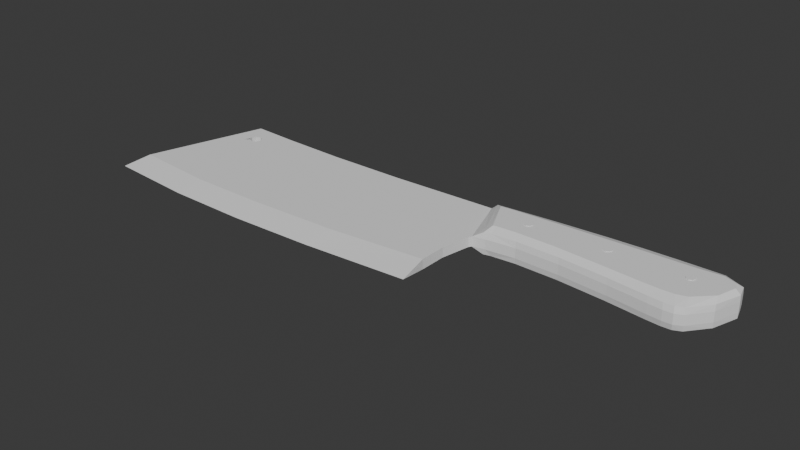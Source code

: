 # Source: model_005.blend  (saved by Blender 5.2.45; exported with 4.5.12 LTS)
import bpy
from mathutils import Matrix  # noqa: F401  (used for matrix-valued properties, if any)

bpy.ops.wm.read_factory_settings(use_empty=True)
scene = bpy.context.scene
scene.name = 'Scene'

# ---- collections
col_collection = bpy.data.collections.new('Collection'); scene.collection.children.link(col_collection)

# ---- world
world_world = bpy.data.worlds.new('World'); scene.world = world_world
world_world.use_nodes = True; world_world.node_tree.nodes.clear()
_N = world_world.node_tree.nodes; _L = world_world.node_tree.links
n0 = _N.new('ShaderNodeOutputWorld'); n0.name = 'World Output'; n0.location = (200, 100)
n1 = _N.new('ShaderNodeBackground'); n1.name = 'Background'; n1.location = (-200, 100)
n1.inputs[0].default_value = (0.05088, 0.05088, 0.05088, 1.0)
_L.new(n1.outputs[0], n0.inputs[0])
n0.is_active_output = True
world_world.color = (0.05088, 0.05088, 0.05088)
world_world.sun_shadow_jitter_overblur = 0.0

# ---- meshes
me_plane = bpy.data.meshes.new('Plane')
me_plane.from_pydata([(0.4684, 0.4076, 3.367e-05), (-0.8461, 0.3741, 0.0), (-1.549, 0.2689, -8.197e-05), (-0.2897, 0.3787, 0.0002859), (-1.484, 0.2657, -8.517e-05), (-1.891, -0.44, 0.0), (-1.935, -0.6302, -0.03438), (0.5758, -0.6084, -0.03438), (-0.1523, -0.6628, -0.03438), (-0.7419, -0.6845, -0.03438), (-1.308, -0.6791, -0.03438), (0.5497, -0.3981, -2.794e-09), (0.5514, -0.209, 0.0), (0.5897, -0.004014, 5.821e-11), (0.4684, 0.4076, -0.06873), (-0.8461, 0.3741, -0.06876), (-1.549, 0.2689, -0.06874), (-0.2897, 0.3787, -0.06848), (-1.484, 0.2657, -0.06874), (-1.891, -0.44, -0.06876), (0.5497, -0.3981, -0.06876), (0.5514, -0.209, -0.06876), (0.5897, -0.004014, -0.06876), (0.6009, 0.01578, -0.06876), (0.6009, 0.01578, 0.0), (-1.552, 0.2044, -2.884e-05), (-1.552, 0.2044, -0.06807), (-0.8052, -0.3298, 0.0), (-0.1341, -0.4642, -0.06876), (-0.7883, -0.4896, -0.06876), (-1.301, -0.4899, -0.06876), (-1.301, -0.4899, 0.0), (-0.7883, -0.4896, 0.0), (-0.1341, -0.4642, 0.0), (-0.1771, -0.3034, 0.0), (-1.488, 0.2021, -1.435e-05), (-1.488, 0.2021, -0.06807), (-0.8052, -0.3298, -0.06878), (-0.1771, -0.3034, -0.06878), (0.6859, 0.03626, -0.0687), (0.6859, 0.03626, 6.731e-05), (0.8905, 0.05974, -0.0687), (0.8905, 0.05974, 6.73e-05), (1.195, 0.05539, -0.0687), (1.195, 0.05539, 6.731e-05), (1.53, 0.02839, -0.0687), (1.53, 0.02839, 6.731e-05), (1.676, 0.01137, -0.06876), (1.676, 0.01137, -3.427e-07), (1.801, -0.003649, -0.06876), (1.801, -0.003649, -3.39e-07), (1.898, -0.01266, -0.06876), (1.898, -0.01266, -3.427e-07), (1.963, -0.01008, -0.0687), (1.963, -0.01008, 6.731e-05), (2.015, 0.01537, -0.0687), (2.015, 0.01537, 6.732e-05), (2.124, 0.1534, -0.0687), (2.124, 0.1534, 6.732e-05), (2.184, 0.337, -0.0687), (2.184, 0.337, 6.732e-05), (2.159, 0.4313, -0.07013), (2.159, 0.4313, -0.001368), (2.022, 0.4925, -0.0687), (2.022, 0.4925, 6.732e-05), (1.957, 0.4938, -0.0687), (1.957, 0.4938, 6.732e-05), (1.866, 0.4934, -0.0687), (1.866, 0.4934, 6.733e-05), (1.711, 0.4916, -0.0687), (1.711, 0.4916, 6.732e-05), (1.503, 0.486, -0.0687), (1.503, 0.486, 6.733e-05), (1.268, 0.4747, -0.0687), (1.268, 0.4747, 6.733e-05), (1.054, 0.461, -0.0687), (1.054, 0.461, 6.733e-05), (0.9025, 0.4491, -0.0687), (0.9025, 0.4491, 6.733e-05), (0.8043, 0.44, -0.0687), (0.8043, 0.44, 6.734e-05), (0.6871, 0.4287, -0.0687), (0.6871, 0.4287, 6.734e-05), (0.5793, 0.4183, -0.0687), (0.5793, 0.4183, 6.734e-05), (-1.641, 0.4025, -0.06886), (-1.299, 0.3859, -0.06886), (-1.839, -0.2635, -0.06878), (-1.315, -0.3142, -0.06878), (-1.641, 0.4025, -9.528e-05), (-1.299, 0.3859, -9.528e-05), (-1.839, -0.2635, -1.996e-05), (-1.315, -0.3142, 0.0), (-1.579, 0.3009, -8.197e-05), (-1.451, 0.2946, -8.517e-05), (-1.584, 0.1751, -2.884e-05), (-1.459, 0.1706, -1.435e-05), (-1.451, 0.2946, -0.06884), (-1.579, 0.3009, -0.06884), (-1.584, 0.1751, -0.06796), (-1.459, 0.1706, -0.06796), (-1.476, 0.2335, -4.976e-05), (-1.476, 0.2335, -0.0684), (-1.521, 0.193, -2.16e-05), (-1.521, 0.193, -0.06796), (-1.561, 0.2371, -0.0684), (-1.561, 0.2371, -5.541e-05), (-1.516, 0.2776, -8.357e-05), (-1.516, 0.2776, -0.06884), (0.8476, 0.2863, -0.141), (0.8476, 0.2863, 0.07228), (0.8683, 0.2777, -0.141), (0.8683, 0.2777, 0.07228), (0.877, 0.2569, -0.141), (0.877, 0.2569, 0.07228), (0.8683, 0.2361, -0.141), (0.8683, 0.2361, 0.07228), (0.8476, 0.2275, -0.141), (0.8476, 0.2275, 0.07228), (0.8268, 0.2361, -0.141), (0.8268, 0.2361, 0.07228), (0.8182, 0.2569, -0.141), (0.8182, 0.2569, 0.07228), (0.8268, 0.2777, -0.141), (0.8268, 0.2777, 0.07228), (1.905, 0.3157, -0.141), (1.905, 0.3157, 0.07228), (1.926, 0.3071, -0.141), (1.926, 0.3071, 0.07228), (1.935, 0.2863, -0.141), (1.935, 0.2863, 0.07228), (1.926, 0.2655, -0.141), (1.926, 0.2655, 0.07228), (1.905, 0.2569, -0.141), (1.905, 0.2569, 0.07228), (1.885, 0.2655, -0.141), (1.885, 0.2655, 0.07228), (1.876, 0.2863, -0.141), (1.876, 0.2863, 0.07228), (1.885, 0.3071, -0.141), (1.885, 0.3071, 0.07228), (1.383, 0.3093, -0.141), (1.383, 0.3093, 0.07228), (1.403, 0.3007, -0.141), (1.403, 0.3007, 0.07228), (1.412, 0.2799, -0.141), (1.412, 0.2799, 0.07228), (1.403, 0.2591, -0.141), (1.403, 0.2591, 0.07228), (1.383, 0.2505, -0.141), (1.383, 0.2505, 0.07228), (1.362, 0.2591, -0.141), (1.362, 0.2591, 0.07228), (1.353, 0.2799, -0.141), (1.353, 0.2799, 0.07228), (1.362, 0.3007, -0.141), (1.362, 0.3007, 0.07228)], [], [(12, 11, 20, 21), (6, 5, 19), (13, 12, 21, 22), (3, 0, 14, 17), (13, 0, 12), (90, 1, 15, 86), (89, 90, 86, 85), (1, 3, 17, 15), (11, 7, 20), (91, 89, 85, 87), (22, 23, 24, 13), (22, 21, 14), (5, 91, 87, 19), (5, 6, 10, 31), (9, 32, 31, 10), (8, 33, 32, 9), (8, 7, 11, 33), (19, 30, 10, 6), (10, 30, 29, 9), (9, 29, 28, 8), (8, 28, 20, 7), (21, 20, 28, 38), (28, 29, 37, 38), (29, 30, 88, 37), (87, 88, 30, 19), (15, 37, 88, 86), (17, 38, 37, 15), (17, 14, 21, 38), (91, 5, 31, 92), (31, 32, 27, 92), (32, 33, 34, 27), (12, 34, 33, 11), (90, 92, 27, 1), (1, 27, 34, 3), (3, 34, 12, 0), (24, 23, 39, 40), (41, 43, 44, 42), (43, 45, 46, 44), (61, 63, 64, 62), (46, 45, 47, 48), (48, 47, 49, 50), (50, 49, 51, 52), (52, 51, 53, 54), (54, 53, 55, 56), (57, 59, 60, 58), (39, 41, 42, 40), (64, 63, 65, 66), (66, 65, 67, 68), (68, 67, 69, 70), (70, 69, 71, 72), (72, 71, 73, 74), (74, 73, 75, 76), (76, 75, 77, 78), (78, 77, 79, 80), (80, 79, 81, 82), (82, 81, 83, 84), (84, 83, 14, 0), (14, 83, 23, 22), (24, 84, 0, 13), (40, 82, 84, 24), (23, 83, 81, 39), (59, 61, 62, 60), (55, 57, 58, 56), (97, 98, 85, 86), (98, 99, 87, 85), (99, 100, 88, 87), (100, 97, 86, 88), (93, 94, 90, 89), (95, 93, 89, 91), (96, 95, 91, 92), (94, 96, 92, 90), (95, 96, 103), (99, 98, 105), (97, 100, 102), (100, 99, 104), (93, 95, 106), (96, 94, 101), (93, 107, 94), (97, 108, 98), (35, 103, 96), (35, 96, 101), (101, 94, 4), (107, 4, 94), (107, 93, 2), (106, 2, 93), (25, 106, 95), (95, 106, 25, 103), (99, 26, 104), (26, 99, 105), (98, 16, 105), (108, 16, 98), (18, 108, 97), (18, 97, 102), (36, 102, 100), (36, 100, 104), (36, 104, 103, 35), (103, 25, 26, 104), (106, 105, 26, 25), (105, 16, 2, 106), (108, 107, 2, 16), (18, 4, 107, 108), (102, 101, 4, 18), (36, 35, 101, 102), (109, 110, 112, 111), (111, 112, 114, 113), (113, 114, 116, 115), (115, 116, 118, 117), (117, 118, 120, 119), (119, 120, 122, 121), (112, 110, 124, 122, 120, 118, 116, 114), (121, 122, 124, 123), (123, 124, 110, 109), (109, 111, 113, 115, 117, 119, 121, 123), (125, 126, 128, 127), (127, 128, 130, 129), (129, 130, 132, 131), (131, 132, 134, 133), (133, 134, 136, 135), (135, 136, 138, 137), (128, 126, 140, 138, 136, 134, 132, 130), (137, 138, 140, 139), (139, 140, 126, 125), (125, 127, 129, 131, 133, 135, 137, 139), (141, 142, 144, 143), (143, 144, 146, 145), (145, 146, 148, 147), (147, 148, 150, 149), (149, 150, 152, 151), (151, 152, 154, 153), (144, 142, 156, 154, 152, 150, 148, 146), (153, 154, 156, 155), (155, 156, 142, 141), (141, 143, 145, 147, 149, 151, 153, 155)])
_uv = me_plane.uv_layers.new(name='UVMap')
_uv.uv.foreach_set('vector', [0.0, 0.0, 0.0, 0.0, 0.0, 0.0, 0.0, 0.0, 0.0, 0.0, 0.0, 0.0, 0.0, 0.0, 0.0, 0.0, 0.0, 0.0, 0.0, 0.0, 0.0, 0.0, 0.0, 0.0, 0.0, 0.0, 0.0, 0.0, 0.0, 0.0, 0.0, 0.0, 0.0, 0.0, 0.0, 0.0, 0.0, 0.0, 0.0, 0.0, 0.0, 0.0, 0.0, 0.0, 0.0, 0.0, 0.0, 0.0, 0.0, 0.0, 0.0, 0.0, 0.0, 0.0, 0.0, 0.0, 0.0, 0.0, 0.0, 0.0, 0.0, 0.0, 0.0, 0.0, 0.0, 0.0, 0.0, 0.0, 0.0, 0.0, 0.0, 0.0, 0.0, 0.0, 0.0, 0.0, 0.0, 0.0, 0.0, 0.0, 0.0, 0.0, 0.0, 0.0, 0.0, 0.0, 0.0, 0.0, 0.0, 0.0, 0.0, 0.0, 0.0, 0.0, 0.0, 0.0, 0.0, 0.0, 0.0, 0.0, 0.0, 0.0, 0.0, 0.0, 0.0, 0.0, 0.0, 0.0, 0.0, 0.0, 0.0, 0.0, 0.0, 0.0, 0.0, 0.0, 0.0, 0.0, 0.0, 0.0, 0.0, 0.0, 0.0, 0.0, 0.0, 0.0, 0.0, 0.0, 0.0, 0.0, 0.0, 0.0, 0.0, 0.0, 0.0, 0.0, 0.0, 0.0, 0.0, 0.0, 0.0, 0.0, 0.0, 0.0, 0.0, 0.0, 0.0, 0.0, 0.0, 0.0, 0.0, 0.0, 0.0, 0.0, 0.0, 0.0, 0.0, 0.0, 0.0, 0.0, 0.0, 0.0, 0.0, 0.0, 0.0, 0.0, 0.0, 0.0, 0.0, 0.0, 0.0, 0.0, 0.0, 0.0, 0.0, 0.0, 0.0, 0.0, 0.0, 0.0, 0.0, 0.0, 0.0, 0.0, 0.0, 0.0, 0.0, 0.0, 0.0, 0.0, 0.0, 0.0, 0.0, 0.0, 0.0, 0.0, 0.0, 0.0, 0.0, 0.0, 0.0, 0.0, 0.0, 0.0, 0.0, 0.0, 0.0, 0.0, 0.0, 0.0, 0.0, 0.0, 0.0, 0.0, 0.0, 0.0, 0.0, 0.0, 0.0, 0.0, 0.0, 0.0, 0.0, 0.0, 0.0, 0.0, 0.0, 0.0, 0.0, 0.0, 0.0, 0.0, 0.0, 0.0, 0.0, 0.0, 0.0, 0.0, 0.0, 0.0, 0.0, 0.0, 0.0, 0.0, 0.0, 0.0, 0.0, 0.0, 0.0, 0.0, 0.0, 0.0, 0.0, 0.0, 0.0, 0.0, 0.0, 0.0, 0.0, 0.0, 0.0, 0.0, 0.0, 0.0, 0.0, 0.0, 0.0, 0.0, 0.0, 0.0, 0.0, 0.0, 0.0, 0.0, 0.0, 0.0, 0.0, 0.0, 0.0, 0.0, 0.0, 0.0, 0.0, 0.0, 0.0, 0.0, 0.0, 0.0, 0.0, 0.0, 0.0, 0.0, 0.0, 0.0, 0.0, 0.0, 0.0, 0.0, 0.0, 0.0, 0.0, 0.0, 0.0, 0.0, 0.0, 0.0, 0.0, 0.0, 0.0, 0.0, 0.0, 0.0, 0.0, 0.0, 0.0, 0.0, 0.0, 0.0, 0.0, 0.0, 0.0, 0.0, 0.0, 0.0, 0.0, 0.0, 0.0, 0.0, 0.0, 0.0, 0.0, 0.0, 0.0, 0.0, 0.0, 0.0, 0.0, 0.0, 0.0, 0.0, 0.0, 0.0, 0.0, 0.0, 0.0, 0.0, 0.0, 0.0, 0.0, 0.0, 0.0, 0.0, 0.0, 0.0, 0.0, 0.0, 0.0, 0.0, 0.0, 0.0, 0.0, 0.0, 0.0, 0.0, 0.0, 0.0, 0.0, 0.0, 0.0, 0.0, 0.0, 0.0, 0.0, 0.0, 0.0, 0.0, 0.0, 0.0, 0.0, 0.0, 0.0, 0.0, 0.0, 0.0, 0.0, 0.0, 0.0, 0.0, 0.0, 0.0, 0.0, 0.0, 0.0, 0.0, 0.0, 0.0, 0.0, 0.0, 0.0, 0.0, 0.0, 0.0, 0.0, 0.0, 0.0, 0.0, 0.0, 0.0, 0.0, 0.0, 0.0, 0.0, 0.0, 0.0, 0.0, 0.0, 0.0, 0.0, 0.0, 0.0, 0.0, 0.0, 0.0, 0.0, 0.0, 0.0, 0.0, 0.0, 0.0, 0.0, 0.0, 0.0, 0.0, 0.0, 0.0, 0.0, 0.0, 0.0, 0.0, 0.0, 0.0, 0.0, 0.0, 0.0, 0.0, 0.0, 0.0, 0.0, 0.0, 0.0, 0.0, 0.0, 0.0, 0.0, 0.0, 0.0, 0.0, 0.0, 0.0, 0.0, 0.0, 0.0, 0.0, 0.0, 0.0, 0.0, 0.0, 0.0, 0.0, 0.0, 0.0, 0.0, 0.0, 0.0, 0.0, 0.0, 0.0, 0.0, 0.0, 0.0, 0.0, 0.0, 0.0, 0.0, 0.0, 0.0, 0.0, 0.0, 0.0, 0.0, 0.0, 0.0, 0.0, 0.0, 0.0, 0.0, 0.0, 0.0, 0.0, 0.0, 0.0, 0.0, 0.0, 0.0, 0.0, 0.0, 0.0, 0.0, 0.0, 0.0, 0.0, 0.0, 0.0, 0.0, 0.0, 0.0, 0.0, 0.0, 0.0, 0.0, 0.0, 0.0, 0.0, 0.0, 0.0, 0.0, 0.0, 0.0, 0.0, 0.0, 0.0, 0.0, 0.0, 0.0, 0.0, 0.0, 0.0, 0.0, 0.0, 0.0, 0.0, 0.0, 0.0, 0.0, 0.0, 0.0, 0.0, 0.0, 0.0, 0.0, 0.0, 0.0, 0.0, 0.0, 0.0, 0.0, 0.0, 0.0, 0.0, 0.0, 0.0, 0.0, 0.0, 0.0, 0.0, 0.0, 0.0, 0.0, 0.0, 0.0, 0.0, 0.0, 0.0, 0.0, 0.0, 0.0, 0.0, 0.0, 0.0, 0.0, 0.0, 0.0, 0.0, 0.0, 0.0, 0.0, 0.0, 0.0, 0.0, 0.0, 0.0, 0.0, 0.0, 0.0, 0.0, 0.0, 0.0, 0.0, 0.0, 0.0, 0.0, 0.0, 0.0, 0.0, 0.0, 0.0, 0.0, 0.0, 0.0, 0.0, 0.0, 0.0, 0.0, 0.0, 0.0, 0.0, 0.0, 0.0, 0.0, 0.0, 0.0, 0.0, 0.0, 0.0, 0.0, 0.0, 0.0, 0.0, 0.0, 0.0, 0.0, 0.0, 0.0, 0.0, 0.0, 0.0, 0.0, 0.0, 0.0, 0.0, 0.0, 0.0, 0.0, 0.0, 0.0, 0.0, 0.0, 0.0, 0.0, 0.0, 0.0, 0.0, 0.0, 0.0, 0.0, 0.0, 0.0, 0.0, 0.0, 0.0, 0.0, 0.0, 0.0, 0.0, 0.0, 0.0, 0.0, 0.0, 0.0, 0.0, 0.0, 0.0, 0.0, 0.0, 0.0, 0.0, 0.0, 0.0, 0.0, 0.0, 0.0, 0.0, 0.0, 0.0, 0.0, 0.0, 0.0, 0.0, 0.0, 0.0, 0.0, 0.0, 0.0, 0.0, 0.0, 0.0, 0.0, 0.0, 0.0, 0.0, 0.0, 0.0, 0.0, 0.0, 0.0, 0.0, 0.0, 0.0, 0.0, 0.0, 0.0, 0.0, 0.0, 0.0, 0.0, 0.0, 0.0, 0.0, 0.0, 0.0, 0.0, 0.0, 0.0, 0.0, 0.0, 0.0, 0.0, 0.0, 0.0, 0.0, 0.0, 0.0, 0.0, 0.0, 0.0, 0.0, 0.0, 0.0, 0.0, 0.0, 0.0, 0.0, 0.0, 0.0, 0.0, 0.0, 0.0, 0.0, 0.0, 0.0, 0.0, 0.0, 0.0, 0.0, 0.0, 0.0, 0.0, 0.0, 0.0, 0.0, 0.0, 0.0, 0.0, 0.0, 0.0, 0.0, 0.0, 0.0, 0.0, 0.0, 1.0, 0.5, 1.0, 1.0, 0.875, 1.0, 0.875, 0.5, 0.875, 0.5, 0.875, 1.0, 0.75, 1.0, 0.75, 0.5, 0.75, 0.5, 0.75, 1.0, 0.625, 1.0, 0.625, 0.5, 0.625, 0.5, 0.625, 1.0, 0.5, 1.0, 0.5, 0.5, 0.5, 0.5, 0.5, 1.0, 0.375, 1.0, 0.375, 0.5, 0.375, 0.5, 0.375, 1.0, 0.25, 1.0, 0.25, 0.5, 0.4197, 0.4197, 0.25, 0.49, 0.08029, 0.4197, 0.01, 0.25, 0.08029, 0.08029, 0.25, 0.01, 0.4197, 0.08029, 0.49, 0.25, 0.25, 0.5, 0.25, 1.0, 0.125, 1.0, 0.125, 0.5, 0.125, 0.5, 0.125, 1.0, 0.0, 1.0, 0.0, 0.5, 0.75, 0.49, 0.9197, 0.4197, 0.99, 0.25, 0.9197, 0.08029, 0.75, 0.01, 0.5803, 0.08029, 0.51, 0.25, 0.5803, 0.4197, 1.0, 0.5, 1.0, 1.0, 0.875, 1.0, 0.875, 0.5, 0.875, 0.5, 0.875, 1.0, 0.75, 1.0, 0.75, 0.5, 0.75, 0.5, 0.75, 1.0, 0.625, 1.0, 0.625, 0.5, 0.625, 0.5, 0.625, 1.0, 0.5, 1.0, 0.5, 0.5, 0.5, 0.5, 0.5, 1.0, 0.375, 1.0, 0.375, 0.5, 0.375, 0.5, 0.375, 1.0, 0.25, 1.0, 0.25, 0.5, 0.4197, 0.4197, 0.25, 0.49, 0.08029, 0.4197, 0.01, 0.25, 0.08029, 0.08029, 0.25, 0.01, 0.4197, 0.08029, 0.49, 0.25, 0.25, 0.5, 0.25, 1.0, 0.125, 1.0, 0.125, 0.5, 0.125, 0.5, 0.125, 1.0, 0.0, 1.0, 0.0, 0.5, 0.75, 0.49, 0.9197, 0.4197, 0.99, 0.25, 0.9197, 0.08029, 0.75, 0.01, 0.5803, 0.08029, 0.51, 0.25, 0.5803, 0.4197, 1.0, 0.5, 1.0, 1.0, 0.875, 1.0, 0.875, 0.5, 0.875, 0.5, 0.875, 1.0, 0.75, 1.0, 0.75, 0.5, 0.75, 0.5, 0.75, 1.0, 0.625, 1.0, 0.625, 0.5, 0.625, 0.5, 0.625, 1.0, 0.5, 1.0, 0.5, 0.5, 0.5, 0.5, 0.5, 1.0, 0.375, 1.0, 0.375, 0.5, 0.375, 0.5, 0.375, 1.0, 0.25, 1.0, 0.25, 0.5, 0.4197, 0.4197, 0.25, 0.49, 0.08029, 0.4197, 0.01, 0.25, 0.08029, 0.08029, 0.25, 0.01, 0.4197, 0.08029, 0.49, 0.25, 0.25, 0.5, 0.25, 1.0, 0.125, 1.0, 0.125, 0.5, 0.125, 0.5, 0.125, 1.0, 0.0, 1.0, 0.0, 0.5, 0.75, 0.49, 0.9197, 0.4197, 0.99, 0.25, 0.9197, 0.08029, 0.75, 0.01, 0.5803, 0.08029, 0.51, 0.25, 0.5803, 0.4197])
me_plane.update()
me_plane_003 = bpy.data.meshes.new('Plane.003')
me_plane_003.from_pydata([(0.6637, 0.1351, 0.09595), (2.041, 0.4283, 0.1028), (1.569, 0.4029, 0.1028), (0.5793, 0.3221, 0.09595), (2.129, 0.3958, 0.1017), (2.146, 0.3397, 0.1033), (2.107, 0.2099, 0.1028), (1.99, 0.09504, 0.1028), (1.832, 0.07045, 0.1028), (1.891, 0.4137, 0.1028), (2.184, 0.337, 0.03435), (2.159, 0.4313, 0.03291), (0.5788, 0.08108, 0.03435), (0.4905, 0.3423, 0.03435), (1.898, -0.01266, 0.03435), (2.015, 0.01537, 0.03435), (2.124, 0.1534, 0.03435), (2.022, 0.4925, 0.03435), (1.866, 0.4934, 0.03435), (1.503, 0.486, 0.03435), (0.689, 0.1065, 0.1028), (0.5734, 0.3544, 0.1028), (0.4684, 0.4076, 0.03435), (0.6009, 0.01578, 0.03435), (1.357, 0.3949, 0.1028), (1.007, 0.379, 0.1028), (1.921, 0.07353, 0.1028), (1.712, 0.07607, 0.1028), (1.425, 0.09851, 0.1028), (1.119, 0.1184, 0.1028), (0.8501, 0.1209, 0.1028), (1.753, 0.408, 0.1028), (0.6787, 0.3632, 0.1028), (0.8148, 0.3706, 0.1028), (2.182, 0.3374, 0.07453), (0.5942, 0.3564, 0.1028), (0.6417, 0.1016, 0.07453), (0.541, 0.3437, 0.07453), (1.89, -0.002272, 0.07542), (2.012, 0.02533, 0.07542), (2.122, 0.1605, 0.07542), (2.024, 0.4854, 0.07542), (1.869, 0.4834, 0.07542), (1.511, 0.4756, 0.07542), (0.5262, 0.4131, 0.03435), (0.6343, 0.4236, 0.03435), (0.7388, 0.4337, 0.03435), (0.9025, 0.4491, 0.03435), (1.268, 0.4747, 0.03435), (1.711, 0.4916, 0.03435), (1.963, -0.01008, 0.03435), (1.801, -0.003649, 0.03435), (1.53, 0.02839, 0.03435), (1.195, 0.05539, 0.03435), (0.8905, 0.05974, 0.03435), (2.157, 0.4291, 0.0731), (0.5166, 0.4046, 0.07542), (0.6686, 0.04131, 0.07542), (0.7144, 0.1118, 0.1028), (0.6859, 0.03626, 0.03435), (0.8866, 0.06768, 0.07542), (1.186, 0.06327, 0.07542), (1.516, 0.03716, 0.07542), (1.79, 0.006315, 0.07542), (1.958, 0.0003712, 0.07542), (1.716, 0.4812, 0.07542), (1.279, 0.4647, 0.07542), (0.9156, 0.4403, 0.07542), (0.7483, 0.4258, 0.07542), (0.6406, 0.4161, 0.07542), (0.7178, 0.05279, 0.07542), (0.5522, 0.4079, 0.07542), (0.6637, 0.1351, -0.09595), (2.041, 0.4283, -0.1028), (1.569, 0.4029, -0.1028), (0.5793, 0.3221, -0.09595), (2.129, 0.3958, -0.1046), (2.146, 0.3397, -0.1033), (2.107, 0.2099, -0.1028), (1.99, 0.09504, -0.1028), (1.832, 0.07045, -0.1028), (1.891, 0.4137, -0.1028), (2.184, 0.337, -0.03435), (2.159, 0.4313, -0.03578), (0.5788, 0.08108, -0.03435), (0.4905, 0.3423, -0.03435), (1.898, -0.01266, -0.03435), (2.015, 0.01537, -0.03435), (2.124, 0.1534, -0.03435), (2.022, 0.4925, -0.03435), (1.866, 0.4934, -0.03435), (1.503, 0.486, -0.03435), (0.689, 0.1065, -0.1028), (0.5734, 0.3544, -0.1028), (0.4684, 0.4076, -0.03435), (0.6009, 0.01578, -0.03435), (1.357, 0.3949, -0.1028), (1.007, 0.379, -0.1028), (1.921, 0.07353, -0.1028), (1.712, 0.07607, -0.1028), (1.425, 0.09851, -0.1028), (1.119, 0.1184, -0.1028), (0.8501, 0.1209, -0.1028), (1.753, 0.408, -0.1028), (0.6787, 0.3632, -0.1028), (0.8148, 0.3706, -0.1028), (2.182, 0.3374, -0.07453), (0.5942, 0.3564, -0.1028), (0.6417, 0.1016, -0.07453), (0.541, 0.3437, -0.07453), (1.89, -0.002272, -0.07542), (2.012, 0.02533, -0.07542), (2.122, 0.1605, -0.07542), (2.024, 0.4854, -0.07542), (1.869, 0.4834, -0.07542), (1.511, 0.4756, -0.07542), (0.5262, 0.4131, -0.03435), (0.6343, 0.4236, -0.03435), (0.7388, 0.4337, -0.03435), (0.9025, 0.4491, -0.03435), (1.268, 0.4747, -0.03435), (1.711, 0.4916, -0.03435), (1.963, -0.01008, -0.03435), (1.801, -0.003649, -0.03435), (1.53, 0.02839, -0.03435), (1.195, 0.05539, -0.03435), (0.8905, 0.05974, -0.03435), (2.157, 0.4291, -0.07597), (0.5166, 0.4046, -0.07542), (0.6686, 0.04131, -0.07542), (0.7144, 0.1118, -0.1028), (0.6859, 0.03626, -0.03435), (0.8866, 0.06768, -0.07542), (1.186, 0.06327, -0.07542), (1.516, 0.03716, -0.07542), (1.79, 0.006315, -0.07542), (1.958, 0.0003712, -0.07542), (1.716, 0.4812, -0.07542), (1.279, 0.4647, -0.07542), (0.9156, 0.4403, -0.07542), (0.7483, 0.4258, -0.07542), (0.6406, 0.4161, -0.07542), (0.7178, 0.05279, -0.07542), (0.5522, 0.4079, -0.07542)], [], [(55, 34, 5, 4), (8, 2, 31, 26), (8, 27, 24, 2), (26, 31, 9, 7), (5, 34, 40, 6), (6, 40, 39, 7), (27, 63, 62, 28), (28, 62, 61, 29), (29, 61, 60, 30), (0, 3, 21, 20), (0, 36, 37, 3), (44, 71, 56, 22), (34, 55, 11, 10), (45, 69, 71, 44), (70, 60, 54, 59), (32, 69, 68, 33), (36, 12, 13, 37), (25, 33, 68, 67), (101, 100, 97, 105), (24, 25, 67, 66), (46, 68, 69, 45), (51, 63, 38, 14), (63, 27, 8, 38), (47, 67, 68, 46), (50, 64, 39, 15), (38, 8, 26, 64), (64, 26, 7, 39), (48, 66, 67, 47), (9, 42, 41, 1), (14, 38, 64, 50), (1, 4, 5, 6), (1, 41, 55, 4), (16, 40, 34, 10), (15, 39, 40, 16), (49, 65, 43, 19), (42, 9, 31, 65), (65, 31, 2, 43), (43, 2, 24, 66), (18, 42, 65, 49), (19, 43, 66, 48), (96, 97, 100, 99), (54, 60, 61, 53), (58, 35, 32, 30), (30, 32, 33, 29), (53, 61, 62, 52), (52, 62, 63, 51), (11, 55, 41, 17), (17, 41, 42, 18), (35, 71, 69, 32), (13, 22, 56, 37), (70, 57, 20, 58), (56, 71, 35, 21), (59, 23, 57, 70), (20, 57, 36, 0), (37, 56, 21, 3), (58, 30, 60, 70), (20, 21, 35, 58), (127, 76, 77, 106), (80, 98, 103, 74), (80, 74, 96, 99), (98, 79, 81, 103), (112, 106, 77, 78), (111, 112, 78, 79), (134, 135, 99, 100), (133, 134, 100, 101), (109, 85, 84, 108), (72, 92, 93, 75), (72, 75, 109, 108), (128, 143, 116, 94), (83, 127, 106, 82), (29, 33, 25, 28), (23, 12, 36, 57), (24, 27, 28, 25), (132, 133, 101, 102), (139, 140, 105, 97), (126, 125, 133, 132), (138, 139, 97, 96), (123, 86, 110, 135), (135, 110, 80, 99), (119, 118, 140, 139), (122, 87, 111, 136), (110, 136, 98, 80), (136, 111, 79, 98), (120, 119, 139, 138), (6, 7, 9, 1), (113, 114, 81, 73), (86, 122, 136, 110), (77, 76, 73, 78), (127, 113, 73, 76), (88, 82, 106, 112), (87, 88, 112, 111), (121, 91, 115, 137), (114, 137, 103, 81), (137, 115, 74, 103), (115, 138, 96, 74), (90, 121, 137, 114), (91, 120, 138, 115), (118, 117, 141, 140), (140, 141, 104, 105), (107, 104, 141, 143), (130, 142, 132, 102), (125, 124, 134, 133), (124, 123, 135, 134), (83, 89, 113, 127), (89, 90, 114, 113), (95, 129, 108, 84), (126, 132, 142, 131), (85, 109, 128, 94), (142, 130, 92, 129), (128, 93, 107, 143), (131, 142, 129, 95), (92, 72, 108, 129), (109, 75, 93, 128), (143, 141, 117, 116), (92, 130, 107, 93), (130, 102, 104, 107), (102, 101, 105, 104), (81, 79, 78, 73)])
_uv = me_plane_003.uv_layers.new(name='UVMap')
_uv.uv.foreach_set('vector', [0.0, 0.0, 0.0, 0.0, 0.0, 0.0, 0.0, 0.0, 0.0, 0.0, 0.0, 0.0, 0.0, 0.0, 0.0, 0.0, 0.0, 0.0, 0.0, 0.0, 0.0, 0.0, 0.0, 0.0, 0.0, 0.0, 0.0, 0.0, 0.0, 0.0, 0.0, 0.0, 0.0, 0.0, 0.0, 0.0, 0.0, 0.0, 0.0, 0.0, 0.0, 0.0, 0.0, 0.0, 0.0, 0.0, 0.0, 0.0, 0.0, 0.0, 0.0, 0.0, 0.0, 0.0, 0.0, 0.0, 0.0, 0.0, 0.0, 0.0, 0.0, 0.0, 0.0, 0.0, 0.0, 0.0, 0.0, 0.0, 0.0, 0.0, 0.0, 0.0, 0.0, 0.0, 0.0, 0.0, 0.0, 0.0, 0.0, 0.0, 0.0, 0.0, 0.0, 0.0, 0.0, 0.0, 0.0, 0.0, 0.0, 0.0, 0.0, 0.0, 0.0, 0.0, 0.0, 0.0, 0.0, 0.0, 0.0, 0.0, 0.0, 0.0, 0.0, 0.0, 0.0, 0.0, 0.0, 0.0, 0.0, 0.0, 0.0, 0.0, 0.0, 0.0, 0.0, 0.0, 0.0, 0.0, 0.0, 0.0, 0.0, 0.0, 0.0, 0.0, 0.0, 0.0, 0.0, 0.0, 0.0, 0.0, 0.0, 0.0, 0.0, 0.0, 0.0, 0.0, 0.0, 0.0, 0.0, 0.0, 0.0, 0.0, 0.0, 0.0, 0.0, 0.0, 0.0, 0.0, 0.0, 0.0, 0.0, 0.0, 0.0, 0.0, 0.0, 0.0, 0.0, 0.0, 0.0, 0.0, 0.0, 0.0, 0.0, 0.0, 0.0, 0.0, 0.0, 0.0, 0.0, 0.0, 0.0, 0.0, 0.0, 0.0, 0.0, 0.0, 0.0, 0.0, 0.0, 0.0, 0.0, 0.0, 0.0, 0.0, 0.0, 0.0, 0.0, 0.0, 0.0, 0.0, 0.0, 0.0, 0.0, 0.0, 0.0, 0.0, 0.0, 0.0, 0.0, 0.0, 0.0, 0.0, 0.0, 0.0, 0.0, 0.0, 0.0, 0.0, 0.0, 0.0, 0.0, 0.0, 0.0, 0.0, 0.0, 0.0, 0.0, 0.0, 0.0, 0.0, 0.0, 0.0, 0.0, 0.0, 0.0, 0.0, 0.0, 0.0, 0.0, 0.0, 0.0, 0.0, 0.0, 0.0, 0.0, 0.0, 0.0, 0.0, 0.0, 0.0, 0.0, 0.0, 0.0, 0.0, 0.0, 0.0, 0.0, 0.0, 0.0, 0.0, 0.0, 0.0, 0.0, 0.0, 0.0, 0.0, 0.0, 0.0, 0.0, 0.0, 0.0, 0.0, 0.0, 0.0, 0.0, 0.0, 0.0, 0.0, 0.0, 0.0, 0.0, 0.0, 0.0, 0.0, 0.0, 0.0, 0.0, 0.0, 0.0, 0.0, 0.0, 0.0, 0.0, 0.0, 0.0, 0.0, 0.0, 0.0, 0.0, 0.0, 0.0, 0.0, 0.0, 0.0, 0.0, 0.0, 0.0, 0.0, 0.0, 0.0, 0.0, 0.0, 0.0, 0.0, 0.0, 0.0, 0.0, 0.0, 0.0, 0.0, 0.0, 0.0, 0.0, 0.0, 0.0, 0.0, 0.0, 0.0, 0.0, 0.0, 0.0, 0.0, 0.0, 0.0, 0.0, 0.0, 0.0, 0.0, 0.0, 0.0, 0.0, 0.0, 0.0, 0.0, 0.0, 0.0, 0.0, 0.0, 0.0, 0.0, 0.0, 0.0, 0.0, 0.0, 0.0, 0.0, 0.0, 0.0, 0.0, 0.0, 0.0, 0.0, 0.0, 0.0, 0.0, 0.0, 0.0, 0.0, 0.0, 0.0, 0.0, 0.0, 0.0, 0.0, 0.0, 0.0, 0.0, 0.0, 0.0, 0.0, 0.0, 0.0, 0.0, 0.0, 0.0, 0.0, 0.0, 0.0, 0.0, 0.0, 0.0, 0.0, 0.0, 0.0, 0.0, 0.0, 0.0, 0.0, 0.0, 0.0, 0.0, 0.0, 0.0, 0.0, 0.0, 0.0, 0.0, 0.0, 0.0, 0.0, 0.0, 0.0, 0.0, 0.0, 0.0, 0.0, 0.0, 0.0, 0.0, 0.0, 0.0, 0.0, 0.0, 0.0, 0.0, 0.0, 0.0, 0.0, 0.0, 0.0, 0.0, 0.0, 0.0, 0.0, 0.0, 0.0, 0.0, 0.0, 0.0, 0.0, 0.0, 0.0, 0.0, 0.0, 0.0, 0.0, 0.0, 0.0, 0.0, 0.0, 0.0, 0.0, 0.0, 0.0, 0.0, 0.0, 0.0, 0.0, 0.0, 0.0, 0.0, 0.0, 0.0, 0.0, 0.0, 0.0, 0.0, 0.0, 0.0, 0.0, 0.0, 0.0, 0.0, 0.0, 0.0, 0.0, 0.0, 0.0, 0.0, 0.0, 0.0, 0.0, 0.0, 0.0, 0.0, 0.0, 0.0, 0.0, 0.0, 0.0, 0.0, 0.0, 0.0, 0.0, 0.0, 0.0, 0.0, 0.0, 0.0, 0.0, 0.0, 0.0, 0.0, 0.0, 0.0, 0.0, 0.0, 0.0, 0.0, 0.0, 0.0, 0.0, 0.0, 0.0, 0.0, 0.0, 0.0, 0.0, 0.0, 0.0, 0.0, 0.0, 0.0, 0.0, 0.0, 0.0, 0.0, 0.0, 0.0, 0.0, 0.0, 0.0, 0.0, 0.0, 0.0, 0.0, 0.0, 0.0, 0.0, 0.0, 0.0, 0.0, 0.0, 0.0, 0.0, 0.0, 0.0, 0.0, 0.0, 0.0, 0.0, 0.0, 0.0, 0.0, 0.0, 0.0, 0.0, 0.0, 0.0, 0.0, 0.0, 0.0, 0.0, 0.0, 0.0, 0.0, 0.0, 0.0, 0.0, 0.0, 0.0, 0.0, 0.0, 0.0, 0.0, 0.0, 0.0, 0.0, 0.0, 0.0, 0.0, 0.0, 0.0, 0.0, 0.0, 0.0, 0.0, 0.0, 0.0, 0.0, 0.0, 0.0, 0.0, 0.0, 0.0, 0.0, 0.0, 0.0, 0.0, 0.0, 0.0, 0.0, 0.0, 0.0, 0.0, 0.0, 0.0, 0.0, 0.0, 0.0, 0.0, 0.0, 0.0, 0.0, 0.0, 0.0, 0.0, 0.0, 0.0, 0.0, 0.0, 0.0, 0.0, 0.0, 0.0, 0.0, 0.0, 0.0, 0.0, 0.0, 0.0, 0.0, 0.0, 0.0, 0.0, 0.0, 0.0, 0.0, 0.0, 0.0, 0.0, 0.0, 0.0, 0.0, 0.0, 0.0, 0.0, 0.0, 0.0, 0.0, 0.0, 0.0, 0.0, 0.0, 0.0, 0.0, 0.0, 0.0, 0.0, 0.0, 0.0, 0.0, 0.0, 0.0, 0.0, 0.0, 0.0, 0.0, 0.0, 0.0, 0.0, 0.0, 0.0, 0.0, 0.0, 0.0, 0.0, 0.0, 0.0, 0.0, 0.0, 0.0, 0.0, 0.0, 0.0, 0.0, 0.0, 0.0, 0.0, 0.0, 0.0, 0.0, 0.0, 0.0, 0.0, 0.0, 0.0, 0.0, 0.0, 0.0, 0.0, 0.0, 0.0, 0.0, 0.0, 0.0, 0.0, 0.0, 0.0, 0.0, 0.0, 0.0, 0.0, 0.0, 0.0, 0.0, 0.0, 0.0, 0.0, 0.0, 0.0, 0.0, 0.0, 0.0, 0.0, 0.0, 0.0, 0.0, 0.0, 0.0, 0.0, 0.0, 0.0, 0.0, 0.0, 0.0, 0.0, 0.0, 0.0, 0.0, 0.0, 0.0, 0.0, 0.0, 0.0, 0.0, 0.0, 0.0, 0.0, 0.0, 0.0, 0.0, 0.0, 0.0, 0.0, 0.0, 0.0, 0.0, 0.0, 0.0, 0.0, 0.0, 0.0, 0.0, 0.0, 0.0, 0.0, 0.0, 0.0, 0.0, 0.0, 0.0, 0.0, 0.0, 0.0, 0.0, 0.0, 0.0, 0.0, 0.0, 0.0, 0.0, 0.0, 0.0, 0.0, 0.0, 0.0, 0.0, 0.0, 0.0, 0.0, 0.0, 0.0, 0.0, 0.0, 0.0, 0.0, 0.0, 0.0, 0.0, 0.0, 0.0, 0.0, 0.0, 0.0, 0.0, 0.0, 0.0, 0.0, 0.0, 0.0, 0.0, 0.0, 0.0, 0.0, 0.0, 0.0, 0.0, 0.0, 0.0, 0.0, 0.0, 0.0, 0.0, 0.0, 0.0, 0.0, 0.0, 0.0, 0.0, 0.0, 0.0, 0.0, 0.0, 0.0, 0.0, 0.0, 0.0, 0.0, 0.0, 0.0, 0.0, 0.0, 0.0, 0.0, 0.0, 0.0, 0.0, 0.0, 0.0, 0.0, 0.0, 0.0, 0.0, 0.0, 0.0, 0.0, 0.0, 0.0, 0.0, 0.0, 0.0, 0.0, 0.0, 0.0, 0.0, 0.0, 0.0, 0.0, 0.0, 0.0, 0.0, 0.0, 0.0, 0.0, 0.0, 0.0, 0.0, 0.0, 0.0, 0.0, 0.0, 0.0, 0.0, 0.0, 0.0, 0.0, 0.0, 0.0, 0.0, 0.0, 0.0, 0.0, 0.0, 0.0, 0.0, 0.0, 0.0, 0.0, 0.0, 0.0, 0.0, 0.0, 0.0, 0.0, 0.0, 0.0, 0.0, 0.0, 0.0, 0.0, 0.0, 0.0, 0.0, 0.0, 0.0, 0.0, 0.0, 0.0, 0.0, 0.0, 0.0, 0.0, 0.0, 0.0, 0.0, 0.0, 0.0, 0.0, 0.0, 0.0, 0.0, 0.0, 0.0, 0.0, 0.0, 0.0, 0.0, 0.0, 0.0, 0.0, 0.0, 0.0, 0.0, 0.0, 0.0, 0.0, 0.0, 0.0, 0.0, 0.0, 0.0, 0.0, 0.0])
me_plane_003.update()

# ---- objects
ob_lamina = bpy.data.objects.new('_lamina', me_plane)
ob_cabo = bpy.data.objects.new('_cabo', me_plane_003)

# ---- transforms, parenting, visibility, modifiers, constraints
ob_lamina.location = (0.0, 0.0, 0.03435)
ob_cabo.location = (0.0, 0.0, 0.0)

# ---- collection membership
col_collection.objects.link(ob_lamina)
col_collection.objects.link(ob_cabo)

# ---- scene / render settings (as saved in the file)
scene.frame_start = 1; scene.frame_end = 250; scene.frame_set(1)
scene.render.engine = 'BLENDER_EEVEE_NEXT'
scene.render.bake_bias = 0.0
scene.render.bake_samples = 0
scene.render.compositor_device = 'GPU'
scene.eevee.use_volume_custom_range = False
scene.eevee.fast_gi_thickness_near = 0.1
scene.eevee.fast_gi_thickness_far = 0.0
scene.eevee.ray_tracing_options.screen_trace_thickness = 0.1
bpy.context.view_layer.update()

# ---- added for rendering (the .blend has no active camera and no usable light): camera, sun
cam_auto = bpy.data.cameras.new('AutoCamera')
cam_auto.lens = 50.0
cam_auto.sensor_width = 36.0
cam_auto.clip_end = 1000.0
ob_auto_camera = bpy.data.objects.new('AutoCamera', cam_auto)
scene.collection.objects.link(ob_auto_camera)
ob_auto_camera.location = (4.09248, -4.85699, 3.17442)
ob_auto_camera.rotation_euler = (1.09748, -7.21219e-08, 0.694738)
scene.camera = ob_auto_camera
light_auto_sun = bpy.data.lights.new('AutoSun', 'SUN')
light_auto_sun.energy = 3.0
light_auto_sun.angle = 0.0523599
ob_auto_sun = bpy.data.objects.new('AutoSun', light_auto_sun)
scene.collection.objects.link(ob_auto_sun)
ob_auto_sun.rotation_euler = (0.872665, 0.174533, 0.523599)
bpy.context.view_layer.update()
